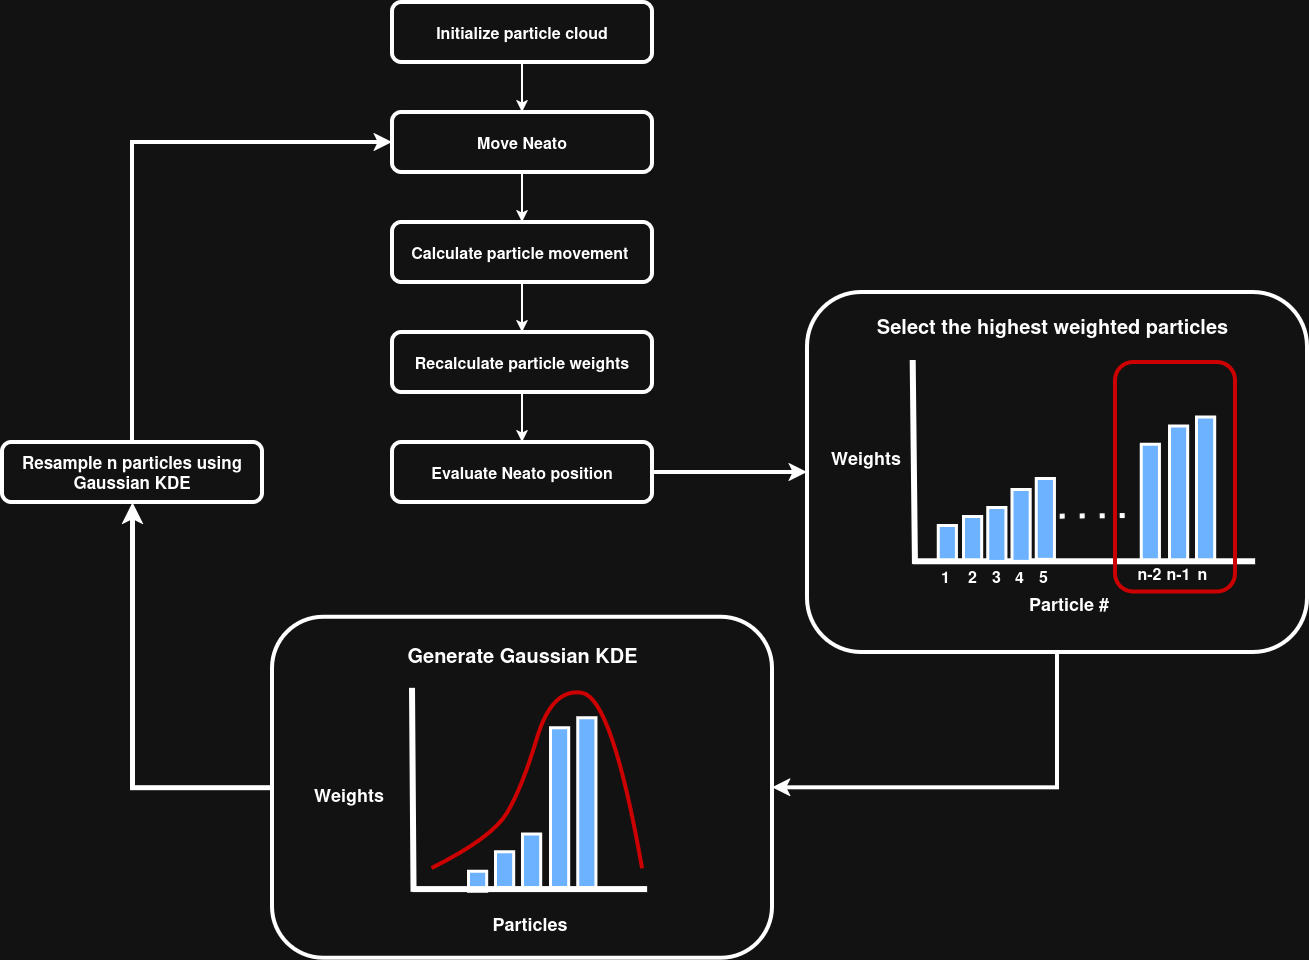

The diagram above was exported from draw.io. Its source (the exported page's mxGraphModel, read from the mxfile embedded in the PNG):
<mxGraphModel dx="2528" dy="2360" grid="1" gridSize="10" guides="1" tooltips="1" connect="1" arrows="1" fold="1" page="1" pageScale="1" pageWidth="850" pageHeight="1100" math="0" shadow="0">
  <root>
    <mxCell id="0" />
    <mxCell id="1" parent="0" />
    <mxCell id="g1m9cVCO8da_eFR4Jo-G-4" connectable="0" parent="1" style="group;strokeWidth=4;perimeterSpacing=0;fontSize=18;" value="" vertex="1">
      <mxGeometry height="610" width="365" x="-365" y="-220" as="geometry" />
    </mxCell>
    <mxCell id="CKTCsM3XEDQRUkUcKOuL-5" edge="1" parent="g1m9cVCO8da_eFR4Jo-G-4" source="CKTCsM3XEDQRUkUcKOuL-1" style="edgeStyle=orthogonalEdgeStyle;rounded=0;orthogonalLoop=1;jettySize=auto;html=1;strokeWidth=2;" target="CKTCsM3XEDQRUkUcKOuL-2">
      <mxGeometry relative="1" as="geometry" />
    </mxCell>
    <mxCell id="CKTCsM3XEDQRUkUcKOuL-1" parent="g1m9cVCO8da_eFR4Jo-G-4" style="rounded=1;whiteSpace=wrap;html=1;roundedPerimeter=1;strokeWidth=4;" value="&lt;font style=&quot;font-size: 16px;&quot;&gt;&lt;b&gt;Calculate particle movement&amp;nbsp;&lt;/b&gt;&lt;/font&gt;" vertex="1">
      <mxGeometry height="60" width="260" x="105" y="220" as="geometry" />
    </mxCell>
    <mxCell id="CKTCsM3XEDQRUkUcKOuL-6" edge="1" parent="g1m9cVCO8da_eFR4Jo-G-4" source="CKTCsM3XEDQRUkUcKOuL-2" style="edgeStyle=orthogonalEdgeStyle;rounded=0;orthogonalLoop=1;jettySize=auto;html=1;entryX=0.5;entryY=0;entryDx=0;entryDy=0;strokeWidth=2;" target="CKTCsM3XEDQRUkUcKOuL-3">
      <mxGeometry relative="1" as="geometry" />
    </mxCell>
    <mxCell id="CKTCsM3XEDQRUkUcKOuL-2" parent="g1m9cVCO8da_eFR4Jo-G-4" style="rounded=1;whiteSpace=wrap;html=1;roundedPerimeter=1;strokeWidth=4;" value="&lt;b&gt;&lt;font style=&quot;font-size: 16px;&quot;&gt;Recalculate particle weights&lt;/font&gt;&lt;/b&gt;" vertex="1">
      <mxGeometry height="60" width="260" x="105" y="330" as="geometry" />
    </mxCell>
    <mxCell id="CKTCsM3XEDQRUkUcKOuL-3" parent="g1m9cVCO8da_eFR4Jo-G-4" style="rounded=1;whiteSpace=wrap;html=1;roundedPerimeter=1;strokeWidth=4;" value="&lt;font style=&quot;font-size: 16px;&quot;&gt;&lt;b&gt;Evaluate Neato position&lt;/b&gt;&lt;/font&gt;" vertex="1">
      <mxGeometry height="60" width="260" x="105" y="440" as="geometry" />
    </mxCell>
    <mxCell id="ZZWD1tif4eweqm8yPlM7-2" edge="1" parent="g1m9cVCO8da_eFR4Jo-G-4" source="ZZWD1tif4eweqm8yPlM7-1" style="edgeStyle=orthogonalEdgeStyle;rounded=0;orthogonalLoop=1;jettySize=auto;html=1;strokeWidth=2;" target="CKTCsM3XEDQRUkUcKOuL-1">
      <mxGeometry relative="1" as="geometry" />
    </mxCell>
    <mxCell id="ZZWD1tif4eweqm8yPlM7-1" parent="g1m9cVCO8da_eFR4Jo-G-4" style="rounded=1;whiteSpace=wrap;html=1;roundedPerimeter=1;strokeWidth=4;" value="&lt;font style=&quot;font-size: 16px;&quot;&gt;&lt;b&gt;Move Neato&lt;/b&gt;&lt;/font&gt;" vertex="1">
      <mxGeometry height="60" width="260" x="105" y="110" as="geometry" />
    </mxCell>
    <mxCell id="ZZWD1tif4eweqm8yPlM7-4" edge="1" parent="g1m9cVCO8da_eFR4Jo-G-4" source="ZZWD1tif4eweqm8yPlM7-3" style="edgeStyle=orthogonalEdgeStyle;rounded=0;orthogonalLoop=1;jettySize=auto;html=1;strokeWidth=2;" target="ZZWD1tif4eweqm8yPlM7-1">
      <mxGeometry relative="1" as="geometry" />
    </mxCell>
    <mxCell id="ZZWD1tif4eweqm8yPlM7-3" parent="g1m9cVCO8da_eFR4Jo-G-4" style="rounded=1;whiteSpace=wrap;html=1;roundedPerimeter=1;strokeWidth=4;" value="&lt;font style=&quot;font-size: 16px;&quot;&gt;&lt;b&gt;Initialize particle cloud&lt;/b&gt;&lt;/font&gt;" vertex="1">
      <mxGeometry height="60" width="260" x="105" as="geometry" />
    </mxCell>
    <mxCell id="g1m9cVCO8da_eFR4Jo-G-41" connectable="0" parent="1" style="group" value="" vertex="1">
      <mxGeometry height="360" width="500" x="155" y="70" as="geometry" />
    </mxCell>
    <mxCell id="g1m9cVCO8da_eFR4Jo-G-5" parent="g1m9cVCO8da_eFR4Jo-G-41" style="rounded=1;whiteSpace=wrap;html=1;roundedPerimeter=1;strokeWidth=4;" value="" vertex="1">
      <mxGeometry height="360" width="500" as="geometry" />
    </mxCell>
    <mxCell id="g1m9cVCO8da_eFR4Jo-G-37" connectable="0" parent="g1m9cVCO8da_eFR4Jo-G-41" style="group;fontSize=10;" value="" vertex="1">
      <mxGeometry height="255" width="444" x="23" y="68" as="geometry" />
    </mxCell>
    <mxCell id="g1m9cVCO8da_eFR4Jo-G-7" edge="1" parent="g1m9cVCO8da_eFR4Jo-G-37" style="endArrow=none;html=1;rounded=0;defaultLabelBackgroundColor=page;strokeWidth=6;" value="">
      <mxGeometry height="50" relative="1" width="50" as="geometry">
        <mxPoint x="84.93522267206478" y="204" as="sourcePoint" />
        <mxPoint x="82.68825910931174" as="targetPoint" />
      </mxGeometry>
    </mxCell>
    <mxCell id="g1m9cVCO8da_eFR4Jo-G-8" parent="g1m9cVCO8da_eFR4Jo-G-37" style="rounded=0;whiteSpace=wrap;html=1;rotation=90;fillColor=#0050ef;fontColor=#ffffff;strokeColor=light-dark(#001DBC,#FFFFFF);strokeWidth=3;" value="" vertex="1">
      <mxGeometry height="18.214285714285715" width="143.80566801619435" x="303.1943319838057" y="119.30357142857143" as="geometry" />
    </mxCell>
    <mxCell id="g1m9cVCO8da_eFR4Jo-G-9" parent="g1m9cVCO8da_eFR4Jo-G-37" style="rounded=0;whiteSpace=wrap;html=1;rotation=90;fillColor=#0050ef;fontColor=#ffffff;strokeColor=light-dark(#001DBC,#FFFFFF);strokeWidth=3;" value="" vertex="1">
      <mxGeometry height="18.214285714285715" width="134.8178137651822" x="280.62348178137654" y="123.85714285714286" as="geometry" />
    </mxCell>
    <mxCell id="g1m9cVCO8da_eFR4Jo-G-10" parent="g1m9cVCO8da_eFR4Jo-G-37" style="rounded=0;whiteSpace=wrap;html=1;rotation=90;fillColor=#0050ef;fontColor=#ffffff;strokeColor=light-dark(#001DBC,#FFFFFF);strokeWidth=3;" value="" vertex="1">
      <mxGeometry height="18.214285714285715" width="116.8421052631579" x="261.54655870445345" y="132.96428571428572" as="geometry" />
    </mxCell>
    <mxCell id="g1m9cVCO8da_eFR4Jo-G-12" parent="g1m9cVCO8da_eFR4Jo-G-37" style="rounded=0;whiteSpace=wrap;html=1;rotation=90;fillColor=#0050ef;fontColor=#ffffff;strokeColor=light-dark(#001DBC,#FFFFFF);strokeWidth=3;" value="" vertex="1">
      <mxGeometry height="18.214285714285715" width="35.95141700404859" x="98.86639676113361" y="173.94642857142856" as="geometry" />
    </mxCell>
    <mxCell id="g1m9cVCO8da_eFR4Jo-G-17" parent="g1m9cVCO8da_eFR4Jo-G-37" style="rounded=0;whiteSpace=wrap;html=1;rotation=90;fillColor=#0050ef;fontColor=#ffffff;strokeColor=light-dark(#001DBC,#FFFFFF);strokeWidth=3;" value="" vertex="1">
      <mxGeometry height="18.214285714285715" width="44.93927125506073" x="119.53846153846155" y="169.39285714285714" as="geometry" />
    </mxCell>
    <mxCell id="g1m9cVCO8da_eFR4Jo-G-19" edge="1" parent="g1m9cVCO8da_eFR4Jo-G-37" style="endArrow=none;html=1;rounded=0;defaultLabelBackgroundColor=page;strokeWidth=6;" value="">
      <mxGeometry height="50" relative="1" width="50" as="geometry">
        <mxPoint x="83.58704453441295" y="201.26785714285714" as="sourcePoint" />
        <mxPoint x="425.1255060728745" y="201.26785714285714" as="targetPoint" />
      </mxGeometry>
    </mxCell>
    <mxCell id="g1m9cVCO8da_eFR4Jo-G-20" parent="g1m9cVCO8da_eFR4Jo-G-37" style="text;html=1;whiteSpace=wrap;strokeColor=none;fillColor=none;align=center;verticalAlign=middle;rounded=0;fontSize=18;" value="&lt;b&gt;Weights&lt;/b&gt;" vertex="1">
      <mxGeometry height="27.32142857142857" width="53.927125506072876" x="8.987854251012147" y="82.875" as="geometry" />
    </mxCell>
    <mxCell id="g1m9cVCO8da_eFR4Jo-G-21" parent="g1m9cVCO8da_eFR4Jo-G-37" style="text;html=1;whiteSpace=wrap;strokeColor=none;fillColor=none;align=center;verticalAlign=middle;rounded=0;fontSize=18;" value="&lt;b&gt;Particle #&lt;/b&gt;" vertex="1">
      <mxGeometry height="27.32" width="154.14" x="162" y="229.5" as="geometry" />
    </mxCell>
    <mxCell id="g1m9cVCO8da_eFR4Jo-G-22" parent="g1m9cVCO8da_eFR4Jo-G-37" style="text;html=1;whiteSpace=wrap;strokeColor=none;fillColor=none;align=center;verticalAlign=middle;rounded=0;fontSize=16;" value="&lt;b&gt;1&lt;/b&gt;" vertex="1">
      <mxGeometry height="27.32142857142857" width="26.963562753036438" x="102.46153846153847" y="202.17857142857142" as="geometry" />
    </mxCell>
    <mxCell id="g1m9cVCO8da_eFR4Jo-G-24" parent="g1m9cVCO8da_eFR4Jo-G-37" style="text;html=1;whiteSpace=wrap;strokeColor=none;fillColor=none;align=center;verticalAlign=middle;rounded=0;fontSize=16;" value="&lt;b&gt;2&lt;/b&gt;" vertex="1">
      <mxGeometry height="27.32142857142857" width="26.963562753036438" x="128.5263157894737" y="202.17857142857142" as="geometry" />
    </mxCell>
    <mxCell id="g1m9cVCO8da_eFR4Jo-G-25" parent="g1m9cVCO8da_eFR4Jo-G-37" style="rounded=0;whiteSpace=wrap;html=1;rotation=90;fillColor=#0050ef;fontColor=#ffffff;strokeColor=light-dark(#001DBC,#FFFFFF);strokeWidth=3;" value="" vertex="1">
      <mxGeometry height="18.214285714285715" width="53.927125506072876" x="139.31174089068827" y="164.83928571428572" as="geometry" />
    </mxCell>
    <mxCell id="g1m9cVCO8da_eFR4Jo-G-26" parent="g1m9cVCO8da_eFR4Jo-G-37" style="text;html=1;whiteSpace=wrap;strokeColor=none;fillColor=none;align=center;verticalAlign=middle;rounded=0;fontSize=16;" value="&lt;b&gt;3&lt;/b&gt;" vertex="1">
      <mxGeometry height="27.32142857142857" width="26.963562753036438" x="152.7935222672065" y="202.17857142857142" as="geometry" />
    </mxCell>
    <mxCell id="g1m9cVCO8da_eFR4Jo-G-27" parent="g1m9cVCO8da_eFR4Jo-G-37" style="rounded=0;whiteSpace=wrap;html=1;rotation=90;fillColor=#0050ef;fontColor=#ffffff;strokeColor=light-dark(#001DBC,#FFFFFF);strokeWidth=3;" value="" vertex="1">
      <mxGeometry height="18.214285714285715" width="71.90283400809717" x="154.59109311740892" y="155.73214285714286" as="geometry" />
    </mxCell>
    <mxCell id="g1m9cVCO8da_eFR4Jo-G-28" parent="g1m9cVCO8da_eFR4Jo-G-37" style="text;html=1;whiteSpace=wrap;strokeColor=none;fillColor=none;align=center;verticalAlign=middle;rounded=0;fontSize=16;" value="&lt;b&gt;4&lt;/b&gt;" vertex="1">
      <mxGeometry height="27.32142857142857" width="26.963562753036438" x="176.16194331983806" y="202.17857142857142" as="geometry" />
    </mxCell>
    <mxCell id="g1m9cVCO8da_eFR4Jo-G-29" parent="g1m9cVCO8da_eFR4Jo-G-37" style="rounded=0;whiteSpace=wrap;html=1;rotation=90;fillColor=#0050ef;fontColor=#ffffff;strokeColor=light-dark(#001DBC,#FFFFFF);strokeWidth=3;" value="" vertex="1">
      <mxGeometry height="18.214285714285715" width="80.89068825910931" x="174.36437246963564" y="149.35714285714286" as="geometry" />
    </mxCell>
    <mxCell id="g1m9cVCO8da_eFR4Jo-G-30" parent="g1m9cVCO8da_eFR4Jo-G-37" style="text;html=1;whiteSpace=wrap;strokeColor=none;fillColor=none;align=center;verticalAlign=middle;rounded=0;fontSize=16;" value="&lt;b&gt;5&lt;/b&gt;" vertex="1">
      <mxGeometry height="27.32142857142857" width="26.963562753036438" x="200.42914979757086" y="202.17857142857142" as="geometry" />
    </mxCell>
    <mxCell id="g1m9cVCO8da_eFR4Jo-G-32" edge="1" parent="g1m9cVCO8da_eFR4Jo-G-37" style="endArrow=none;dashed=1;html=1;dashPattern=1 3;strokeWidth=5;rounded=0;defaultLabelBackgroundColor=page;" value="">
      <mxGeometry height="50" relative="1" width="50" as="geometry">
        <mxPoint x="229.19028340080973" y="155.73214285714286" as="sourcePoint" />
        <mxPoint x="305.587044534413" y="154.82142857142856" as="targetPoint" />
      </mxGeometry>
    </mxCell>
    <mxCell id="g1m9cVCO8da_eFR4Jo-G-33" parent="g1m9cVCO8da_eFR4Jo-G-37" style="text;html=1;whiteSpace=wrap;strokeColor=none;fillColor=none;align=center;verticalAlign=middle;rounded=0;fontSize=16;" value="&lt;b&gt;n-2&lt;/b&gt;" vertex="1">
      <mxGeometry height="27.32142857142857" width="26.963562753036438" x="306.4858299595142" y="199.35714285714286" as="geometry" />
    </mxCell>
    <mxCell id="g1m9cVCO8da_eFR4Jo-G-34" parent="g1m9cVCO8da_eFR4Jo-G-37" style="text;html=1;whiteSpace=wrap;strokeColor=none;fillColor=none;align=center;verticalAlign=middle;rounded=0;fontSize=16;" value="&lt;b&gt;n-1&lt;/b&gt;" vertex="1">
      <mxGeometry height="27.32142857142857" width="26.963562753036438" x="335.4493927125506" y="199.44642857142856" as="geometry" />
    </mxCell>
    <mxCell id="g1m9cVCO8da_eFR4Jo-G-35" parent="g1m9cVCO8da_eFR4Jo-G-37" style="text;html=1;whiteSpace=wrap;strokeColor=none;fillColor=none;align=center;verticalAlign=middle;rounded=0;fontSize=16;" value="&lt;b&gt;n&lt;/b&gt;" vertex="1">
      <mxGeometry height="27.32142857142857" width="26.963562753036438" x="358.61538461538464" y="199.44642857142856" as="geometry" />
    </mxCell>
    <mxCell id="g1m9cVCO8da_eFR4Jo-G-40" parent="g1m9cVCO8da_eFR4Jo-G-41" style="rounded=1;whiteSpace=wrap;html=1;roundedPerimeter=1;strokeWidth=4;perimeterSpacing=1;fillColor=light-dark(#FFFFFF,transparent);strokeColor=light-dark(#000000,#CC0000);" value="" vertex="1">
      <mxGeometry height="229.5" width="120" x="307.92999999999995" y="70" as="geometry" />
    </mxCell>
    <mxCell id="g1m9cVCO8da_eFR4Jo-G-93" parent="g1m9cVCO8da_eFR4Jo-G-41" style="text;html=1;whiteSpace=wrap;strokeColor=none;fillColor=none;align=center;verticalAlign=middle;rounded=0;fontSize=20;" value="&lt;b&gt;Select the highest weighted particles&lt;/b&gt;" vertex="1">
      <mxGeometry height="27.32" width="365" x="62.5" y="20" as="geometry" />
    </mxCell>
    <mxCell id="g1m9cVCO8da_eFR4Jo-G-124" edge="1" parent="1" source="g1m9cVCO8da_eFR4Jo-G-5" style="edgeStyle=orthogonalEdgeStyle;rounded=0;orthogonalLoop=1;jettySize=auto;html=1;entryX=1;entryY=0.5;entryDx=0;entryDy=0;defaultLabelBackgroundColor=page;strokeWidth=4;exitX=0.5;exitY=1;exitDx=0;exitDy=0;" target="g1m9cVCO8da_eFR4Jo-G-44">
      <mxGeometry relative="1" as="geometry" />
    </mxCell>
    <mxCell id="CKTCsM3XEDQRUkUcKOuL-7" edge="1" parent="1" source="CKTCsM3XEDQRUkUcKOuL-3" style="edgeStyle=orthogonalEdgeStyle;rounded=0;orthogonalLoop=1;jettySize=auto;html=1;strokeWidth=4;entryX=0;entryY=0.5;entryDx=0;entryDy=0;" target="g1m9cVCO8da_eFR4Jo-G-5">
      <mxGeometry relative="1" as="geometry">
        <mxPoint x="-129.99999999999955" y="330" as="targetPoint" />
      </mxGeometry>
    </mxCell>
    <mxCell id="g1m9cVCO8da_eFR4Jo-G-184" connectable="0" parent="1" style="group" value="" vertex="1">
      <mxGeometry height="341" width="500" x="-380" y="394.81999999999994" as="geometry" />
    </mxCell>
    <mxCell id="g1m9cVCO8da_eFR4Jo-G-121" connectable="0" parent="g1m9cVCO8da_eFR4Jo-G-184" style="group" value="" vertex="1">
      <mxGeometry height="341" width="500" as="geometry" />
    </mxCell>
    <mxCell id="g1m9cVCO8da_eFR4Jo-G-183" connectable="0" parent="g1m9cVCO8da_eFR4Jo-G-121" style="group" value="" vertex="1">
      <mxGeometry height="341" width="500" as="geometry" />
    </mxCell>
    <mxCell id="g1m9cVCO8da_eFR4Jo-G-44" parent="g1m9cVCO8da_eFR4Jo-G-183" style="rounded=1;whiteSpace=wrap;html=1;roundedPerimeter=1;strokeWidth=4;" value="" vertex="1">
      <mxGeometry height="341" width="500" as="geometry" />
    </mxCell>
    <mxCell id="g1m9cVCO8da_eFR4Jo-G-120" parent="g1m9cVCO8da_eFR4Jo-G-183" style="text;html=1;whiteSpace=wrap;strokeColor=none;fillColor=none;align=center;verticalAlign=middle;rounded=0;fontSize=20;" value="&lt;b&gt;Generate Gaussian KDE&lt;/b&gt;" vertex="1">
      <mxGeometry height="40.593115468409586" width="365" x="67.5" y="17.936366692373095" as="geometry" />
    </mxCell>
    <mxCell id="g1m9cVCO8da_eFR4Jo-G-181" connectable="0" parent="g1m9cVCO8da_eFR4Jo-G-184" style="group" value="" vertex="1">
      <mxGeometry height="248.41000000000008" width="349.2421457489879" x="49.997854251012086" y="71" as="geometry" />
    </mxCell>
    <mxCell id="g1m9cVCO8da_eFR4Jo-G-182" connectable="0" parent="g1m9cVCO8da_eFR4Jo-G-181" style="group" value="" vertex="1">
      <mxGeometry height="248.41000000000003" width="349.2421457489879" as="geometry" />
    </mxCell>
    <mxCell id="g1m9cVCO8da_eFR4Jo-G-127" parent="g1m9cVCO8da_eFR4Jo-G-182" style="rounded=0;whiteSpace=wrap;html=1;rotation=90;fillColor=#0050ef;fontColor=#ffffff;strokeColor=light-dark(#001DBC,#FFFFFF);strokeWidth=3;container=0;" value="" vertex="1">
      <mxGeometry height="18.21" width="170" x="179.24214574898792" y="105.21000000000004" as="geometry" />
    </mxCell>
    <mxCell id="g1m9cVCO8da_eFR4Jo-G-128" parent="g1m9cVCO8da_eFR4Jo-G-182" style="rounded=0;whiteSpace=wrap;html=1;rotation=90;fillColor=#0050ef;fontColor=#ffffff;strokeColor=light-dark(#001DBC,#FFFFFF);strokeWidth=3;container=0;" value="" vertex="1">
      <mxGeometry height="18.21" width="160" x="157.18214574898798" y="110.25999999999999" as="geometry" />
    </mxCell>
    <mxCell id="g1m9cVCO8da_eFR4Jo-G-129" parent="g1m9cVCO8da_eFR4Jo-G-182" style="rounded=0;whiteSpace=wrap;html=1;rotation=90;fillColor=#0050ef;fontColor=#ffffff;strokeColor=light-dark(#001DBC,#FFFFFF);strokeWidth=3;container=0;" value="" vertex="1">
      <mxGeometry height="18.21" width="53.93" x="182.152145748988" y="163.42999999999995" as="geometry" />
    </mxCell>
    <mxCell id="g1m9cVCO8da_eFR4Jo-G-133" parent="g1m9cVCO8da_eFR4Jo-G-182" style="text;html=1;whiteSpace=wrap;strokeColor=none;fillColor=none;align=center;verticalAlign=middle;rounded=0;fontSize=18;container=0;" value="&lt;b&gt;Weights&lt;/b&gt;" vertex="1">
      <mxGeometry height="27.32142857142857" width="53.927125506072876" y="92.67499999999995" as="geometry" />
    </mxCell>
    <mxCell id="g1m9cVCO8da_eFR4Jo-G-167" parent="g1m9cVCO8da_eFR4Jo-G-182" style="rounded=0;whiteSpace=wrap;html=1;rotation=90;fillColor=#0050ef;fontColor=#ffffff;strokeColor=light-dark(#001DBC,#FFFFFF);strokeWidth=3;container=0;" value="" vertex="1">
      <mxGeometry height="18.21" width="35.95" x="164.13214574898802" y="172.23000000000002" as="geometry" />
    </mxCell>
    <mxCell id="g1m9cVCO8da_eFR4Jo-G-168" connectable="0" parent="g1m9cVCO8da_eFR4Jo-G-182" style="group;strokeWidth=4;" value="" vertex="1">
      <mxGeometry height="204" width="235.13" x="90.00214574898791" as="geometry" />
    </mxCell>
    <mxCell id="g1m9cVCO8da_eFR4Jo-G-169" parent="g1m9cVCO8da_eFR4Jo-G-168" style="rounded=0;whiteSpace=wrap;html=1;rotation=90;fillColor=#0050ef;fontColor=#ffffff;strokeColor=light-dark(#001DBC,#FFFFFF);strokeWidth=3;container=0;" value="" vertex="1">
      <mxGeometry height="18.21" width="20" x="55.1" y="183.9" as="geometry" />
    </mxCell>
    <mxCell id="g1m9cVCO8da_eFR4Jo-G-126" edge="1" parent="g1m9cVCO8da_eFR4Jo-G-168" style="endArrow=none;html=1;rounded=0;defaultLabelBackgroundColor=page;strokeWidth=6;" value="">
      <mxGeometry height="50" relative="1" width="50" as="geometry">
        <mxPoint x="1.5428477690289015" y="204" as="sourcePoint" />
        <mxPoint as="targetPoint" />
      </mxGeometry>
    </mxCell>
    <mxCell id="g1m9cVCO8da_eFR4Jo-G-132" edge="1" parent="g1m9cVCO8da_eFR4Jo-G-168" style="endArrow=none;html=1;rounded=0;defaultLabelBackgroundColor=page;strokeWidth=6;" value="">
      <mxGeometry height="50" relative="1" width="50" as="geometry">
        <mxPoint x="0.617139107611545" y="201.2678571428571" as="sourcePoint" />
        <mxPoint x="235.13" y="201.2678571428571" as="targetPoint" />
      </mxGeometry>
    </mxCell>
    <mxCell id="g1m9cVCO8da_eFR4Jo-G-175" edge="1" parent="g1m9cVCO8da_eFR4Jo-G-168" style="curved=1;curveGeometry=1;endArrow=none;html=1;rounded=0;defaultLabelBackgroundColor=page;endFill=0;strokeColor=light-dark(#000000,#CC0000);strokeWidth=4;" value="">
      <mxGeometry height="50" relative="1" width="50" x="-0.1756" as="geometry">
        <Array as="points">
          <mxPoint x="80" y="150" />
          <mxPoint x="110" y="100" />
          <mxPoint x="140" />
          <mxPoint x="200" y="10" />
        </Array>
        <mxPoint x="20" y="180" as="sourcePoint" />
        <mxPoint x="230" y="180" as="targetPoint" />
      </mxGeometry>
    </mxCell>
    <mxCell id="g1m9cVCO8da_eFR4Jo-G-171" parent="g1m9cVCO8da_eFR4Jo-G-182" style="text;html=1;whiteSpace=wrap;strokeColor=none;fillColor=none;align=center;verticalAlign=middle;rounded=0;fontSize=18;container=0;" value="&lt;b&gt;Particles&lt;/b&gt;" vertex="1">
      <mxGeometry height="27.32" width="90.1" x="162.5121457489879" y="221.09000000000003" as="geometry" />
    </mxCell>
    <mxCell id="g1m9cVCO8da_eFR4Jo-G-205" edge="1" parent="1" source="g1m9cVCO8da_eFR4Jo-G-203" style="edgeStyle=orthogonalEdgeStyle;rounded=0;orthogonalLoop=1;jettySize=auto;html=1;entryX=0;entryY=0.5;entryDx=0;entryDy=0;defaultLabelBackgroundColor=page;exitX=0.5;exitY=0;exitDx=0;exitDy=0;strokeWidth=4;" target="ZZWD1tif4eweqm8yPlM7-1">
      <mxGeometry relative="1" as="geometry" />
    </mxCell>
    <mxCell id="g1m9cVCO8da_eFR4Jo-G-203" parent="1" style="rounded=1;whiteSpace=wrap;html=1;roundedPerimeter=1;strokeWidth=4;fontSize=17;" value="&lt;b&gt;Resample n particles using Gaussian KDE&lt;/b&gt;" vertex="1">
      <mxGeometry height="60" width="260" x="-650" y="220" as="geometry" />
    </mxCell>
    <mxCell id="g1m9cVCO8da_eFR4Jo-G-204" edge="1" parent="1" source="g1m9cVCO8da_eFR4Jo-G-44" style="edgeStyle=orthogonalEdgeStyle;rounded=0;orthogonalLoop=1;jettySize=auto;html=1;entryX=0.5;entryY=1;entryDx=0;entryDy=0;defaultLabelBackgroundColor=page;strokeWidth=5;" target="g1m9cVCO8da_eFR4Jo-G-203">
      <mxGeometry relative="1" as="geometry" />
    </mxCell>
  </root>
</mxGraphModel>